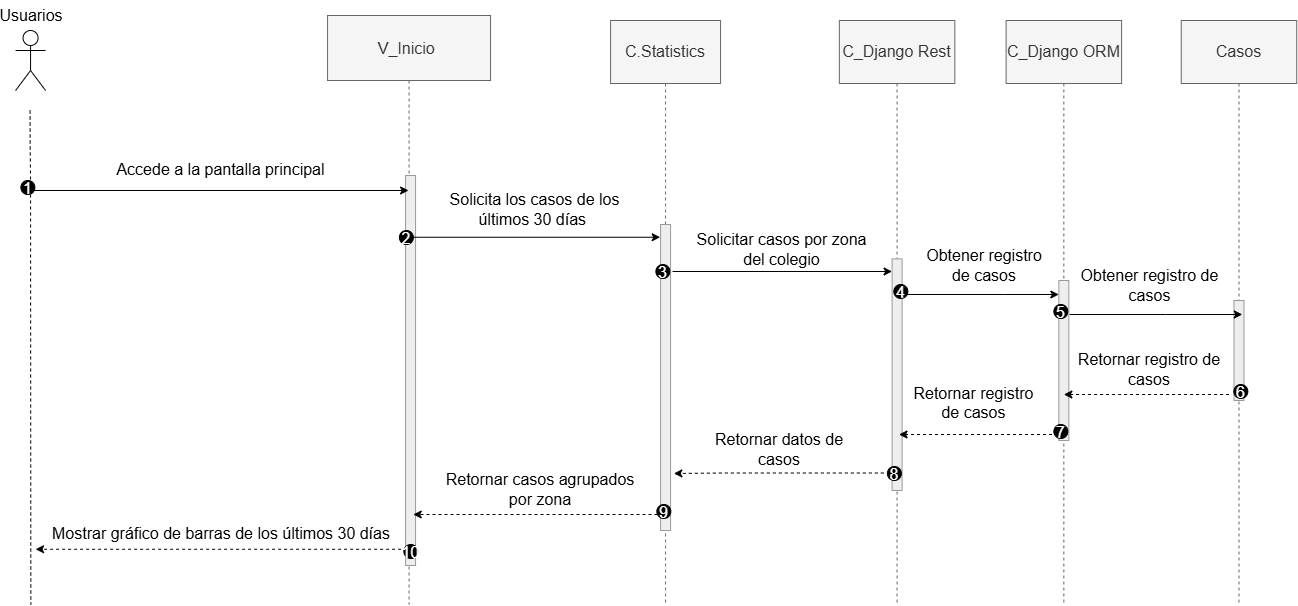

The diagram above was exported from draw.io. Its source (the exported page's mxGraphModel, read from the mxfile embedded in the PNG):
<mxGraphModel dx="1300" dy="783" grid="1" gridSize="10" guides="1" tooltips="1" connect="1" arrows="1" fold="1" page="1" pageScale="1" pageWidth="827" pageHeight="1169" math="0" shadow="0">
  <root>
    <mxCell id="0" />
    <mxCell id="1" parent="0" />
    <mxCell id="A88lPIAnbUw1kwbEMiVN-1" edge="1" parent="1" style="edgeStyle=orthogonalEdgeStyle;rounded=0;orthogonalLoop=1;jettySize=auto;html=1;endArrow=none;endFill=0;dashed=1;movable=1;resizable=1;rotatable=1;deletable=1;editable=1;locked=0;connectable=1;cloneable=0;fontSize=16;">
      <mxGeometry relative="1" as="geometry">
        <mxPoint x="109.06999999999971" y="273.9999999999991" as="sourcePoint" />
        <mxPoint x="109.3399999999989" y="684" as="targetPoint" />
      </mxGeometry>
    </mxCell>
    <mxCell id="A88lPIAnbUw1kwbEMiVN-2" parent="1" style="shape=umlActor;verticalLabelPosition=bottom;verticalAlign=top;html=1;outlineConnect=0;movable=1;resizable=1;rotatable=1;deletable=1;editable=1;locked=0;connectable=1;cloneable=0;fontSize=16;" value="" vertex="1">
      <mxGeometry height="60" width="30" x="94.06999999999971" y="110" as="geometry" />
    </mxCell>
    <mxCell id="A88lPIAnbUw1kwbEMiVN-3" parent="1" style="shape=umlLifeline;perimeter=lifelinePerimeter;whiteSpace=wrap;container=1;dropTarget=0;collapsible=0;recursiveResize=0;outlineConnect=0;portConstraint=eastwest;newEdgeStyle={&quot;edgeStyle&quot;:&quot;elbowEdgeStyle&quot;,&quot;elbow&quot;:&quot;vertical&quot;,&quot;curved&quot;:0,&quot;rounded&quot;:0};size=65;fillColor=#f5f5f5;strokeColor=#666666;fontColor=#333333;fillStyle=auto;movable=1;resizable=1;rotatable=1;deletable=1;editable=1;locked=0;connectable=1;cloneable=0;fontSize=16;" value="V_Inicio " vertex="1">
      <mxGeometry height="589" width="163" x="406.0699999999989" y="95" as="geometry" />
    </mxCell>
    <mxCell id="A88lPIAnbUw1kwbEMiVN-4" parent="A88lPIAnbUw1kwbEMiVN-3" style="points=[];perimeter=orthogonalPerimeter;outlineConnect=0;targetShapes=umlLifeline;portConstraint=eastwest;newEdgeStyle={&quot;edgeStyle&quot;:&quot;elbowEdgeStyle&quot;,&quot;elbow&quot;:&quot;vertical&quot;,&quot;curved&quot;:0,&quot;rounded&quot;:0};fillColor=light-dark(#eeeeee,#1f2020);strokeColor=light-dark(#999999,#cccccc);fontColor=light-dark(#333333,#cccccc);movable=1;resizable=1;rotatable=1;deletable=1;editable=1;locked=0;connectable=1;cloneable=0;fontSize=16;" value="" vertex="1">
      <mxGeometry height="390" width="10" x="78" y="160" as="geometry" />
    </mxCell>
    <mxCell id="A88lPIAnbUw1kwbEMiVN-5" edge="1" parent="1" style="endArrow=classic;html=1;rounded=0;movable=1;resizable=1;rotatable=1;deletable=1;editable=1;locked=0;connectable=1;cloneable=0;fontSize=16;" target="A88lPIAnbUw1kwbEMiVN-3" value="">
      <mxGeometry height="50" relative="1" width="50" as="geometry">
        <mxPoint x="109.06999999999971" y="270" as="sourcePoint" />
        <mxPoint x="307.5699999999997" y="240" as="targetPoint" />
      </mxGeometry>
    </mxCell>
    <mxCell id="A88lPIAnbUw1kwbEMiVN-6" parent="1" style="text;html=1;whiteSpace=wrap;strokeColor=none;fillColor=none;align=center;verticalAlign=middle;rounded=0;movable=1;resizable=1;rotatable=1;deletable=1;editable=1;locked=0;connectable=1;cloneable=0;fontSize=16;" value="&lt;font&gt;Accede a la pantalla principal&lt;/font&gt;" vertex="1">
      <mxGeometry height="30" width="235" x="182.3399999999989" y="234" as="geometry" />
    </mxCell>
    <mxCell id="A88lPIAnbUw1kwbEMiVN-7" edge="1" parent="1" style="edgeStyle=orthogonalEdgeStyle;rounded=0;orthogonalLoop=1;jettySize=auto;html=1;endArrow=none;endFill=0;dashed=1;movable=1;resizable=1;rotatable=1;deletable=1;editable=1;locked=0;connectable=1;cloneable=0;fontSize=16;" value="">
      <mxGeometry relative="1" as="geometry">
        <mxPoint x="108.56999999999971" y="190" as="sourcePoint" />
        <mxPoint x="109.06999999999971" y="259.9999999999991" as="targetPoint" />
      </mxGeometry>
    </mxCell>
    <mxCell id="A88lPIAnbUw1kwbEMiVN-8" edge="1" parent="1" style="edgeStyle=orthogonalEdgeStyle;rounded=0;orthogonalLoop=1;jettySize=auto;html=1;exitX=0.5;exitY=1;exitDx=0;exitDy=0;movable=1;resizable=1;rotatable=1;deletable=1;editable=1;locked=0;connectable=1;cloneable=0;fontSize=16;">
      <mxGeometry relative="1" as="geometry">
        <mxPoint x="741.5699999999979" y="178.75" as="sourcePoint" />
        <mxPoint x="741.5699999999979" y="178.75" as="targetPoint" />
      </mxGeometry>
    </mxCell>
    <mxCell id="A88lPIAnbUw1kwbEMiVN-9" parent="1" style="shape=umlLifeline;perimeter=lifelinePerimeter;whiteSpace=wrap;html=1;container=1;dropTarget=0;collapsible=0;recursiveResize=0;outlineConnect=0;portConstraint=eastwest;newEdgeStyle={&quot;curved&quot;:0,&quot;rounded&quot;:0};size=63;fillColor=#f5f5f5;fontColor=#333333;strokeColor=#666666;movable=1;resizable=1;rotatable=1;deletable=1;editable=1;locked=0;connectable=1;cloneable=0;fontSize=16;" value="C.Statistics" vertex="1">
      <mxGeometry height="584" width="110" x="689.0699999999989" y="100" as="geometry" />
    </mxCell>
    <mxCell id="A88lPIAnbUw1kwbEMiVN-10" parent="A88lPIAnbUw1kwbEMiVN-9" style="points=[];perimeter=orthogonalPerimeter;outlineConnect=0;targetShapes=umlLifeline;portConstraint=eastwest;newEdgeStyle={&quot;edgeStyle&quot;:&quot;elbowEdgeStyle&quot;,&quot;elbow&quot;:&quot;vertical&quot;,&quot;curved&quot;:0,&quot;rounded&quot;:0};fillColor=light-dark(#eeeeee,#1f2020);strokeColor=light-dark(#999999,#cccccc);fontColor=light-dark(#333333,#cccccc);movable=1;resizable=1;rotatable=1;deletable=1;editable=1;locked=0;connectable=1;cloneable=0;fontSize=16;" value="" vertex="1">
      <mxGeometry height="306" width="10" x="50" y="204" as="geometry" />
    </mxCell>
    <mxCell id="A88lPIAnbUw1kwbEMiVN-11" parent="1" style="shape=umlLifeline;perimeter=lifelinePerimeter;whiteSpace=wrap;html=1;container=1;dropTarget=0;collapsible=0;recursiveResize=0;outlineConnect=0;portConstraint=eastwest;newEdgeStyle={&quot;curved&quot;:0,&quot;rounded&quot;:0};size=63;fillColor=#f5f5f5;fontColor=#333333;strokeColor=#666666;movable=1;resizable=1;rotatable=1;deletable=1;editable=1;locked=0;connectable=1;cloneable=0;fontSize=16;" value="C_Django Rest" vertex="1">
      <mxGeometry height="584" width="115.5" x="917.8399999999988" y="100" as="geometry" />
    </mxCell>
    <mxCell id="A88lPIAnbUw1kwbEMiVN-12" parent="A88lPIAnbUw1kwbEMiVN-11" style="points=[];perimeter=orthogonalPerimeter;outlineConnect=0;targetShapes=umlLifeline;portConstraint=eastwest;newEdgeStyle={&quot;edgeStyle&quot;:&quot;elbowEdgeStyle&quot;,&quot;elbow&quot;:&quot;vertical&quot;,&quot;curved&quot;:0,&quot;rounded&quot;:0};fillColor=light-dark(#eeeeee,#1f2020);strokeColor=light-dark(#999999,#cccccc);fontColor=light-dark(#333333,#cccccc);movable=1;resizable=1;rotatable=1;deletable=1;editable=1;locked=0;connectable=1;cloneable=0;fontSize=16;" value="" vertex="1">
      <mxGeometry height="231.62" width="10" x="52.75" y="238.38" as="geometry" />
    </mxCell>
    <mxCell id="A88lPIAnbUw1kwbEMiVN-13" edge="1" parent="1" style="endArrow=classic;html=1;rounded=0;exitX=1;exitY=0.5;exitDx=0;exitDy=0;movable=1;resizable=1;rotatable=1;deletable=1;editable=1;locked=0;connectable=1;cloneable=0;fontSize=16;" value="">
      <mxGeometry height="50" relative="1" width="50" as="geometry">
        <mxPoint x="489.6999999999989" y="316.75" as="sourcePoint" />
        <mxPoint x="738.6999999999989" y="316.75" as="targetPoint" />
      </mxGeometry>
    </mxCell>
    <mxCell id="A88lPIAnbUw1kwbEMiVN-14" parent="1" style="text;html=1;whiteSpace=wrap;strokeColor=none;fillColor=none;align=center;verticalAlign=middle;rounded=0;movable=1;resizable=1;rotatable=1;deletable=1;editable=1;locked=0;connectable=1;cloneable=0;fontSize=16;" value="&lt;font&gt;Solicita los casos de los últimos 30 días&amp;nbsp;&lt;/font&gt;" vertex="1">
      <mxGeometry height="30" width="209.11" x="509.0699999999988" y="274" as="geometry" />
    </mxCell>
    <mxCell id="A88lPIAnbUw1kwbEMiVN-15" parent="1" style="text;html=1;whiteSpace=wrap;strokeColor=none;fillColor=none;align=center;verticalAlign=middle;rounded=0;movable=1;resizable=1;rotatable=1;deletable=1;editable=1;locked=0;connectable=1;cloneable=0;fontSize=16;" value="&lt;font&gt;Solicitar casos por zona del colegio&lt;/font&gt;" vertex="1">
      <mxGeometry height="30" width="183" x="769.3399999999988" y="314" as="geometry" />
    </mxCell>
    <mxCell id="A88lPIAnbUw1kwbEMiVN-16" parent="1" style="text;html=1;whiteSpace=wrap;strokeColor=none;fillColor=none;align=center;verticalAlign=middle;rounded=0;movable=1;resizable=1;rotatable=1;deletable=1;editable=1;locked=0;connectable=1;cloneable=0;fontSize=16;" value="&lt;font&gt;Obtener registro de casos&lt;/font&gt;" vertex="1">
      <mxGeometry height="30" width="127.7" x="999.3399999999988" y="330" as="geometry" />
    </mxCell>
    <mxCell id="A88lPIAnbUw1kwbEMiVN-17" edge="1" parent="1" style="endArrow=classic;html=1;rounded=0;exitX=1;exitY=0.5;exitDx=0;exitDy=0;movable=1;resizable=1;rotatable=1;deletable=1;editable=1;locked=0;connectable=1;cloneable=0;fontSize=16;" target="A88lPIAnbUw1kwbEMiVN-12" value="">
      <mxGeometry height="50" relative="1" width="50" as="geometry">
        <mxPoint x="751.0699999999288" y="351" as="sourcePoint" />
        <mxPoint x="868.5699999999997" y="326" as="targetPoint" />
      </mxGeometry>
    </mxCell>
    <mxCell id="A88lPIAnbUw1kwbEMiVN-18" edge="1" parent="1" style="edgeStyle=orthogonalEdgeStyle;rounded=0;orthogonalLoop=1;jettySize=auto;html=1;dashed=1;movable=1;resizable=1;rotatable=1;deletable=1;editable=1;locked=0;connectable=1;cloneable=0;fontSize=16;">
      <mxGeometry relative="1" as="geometry">
        <Array as="points">
          <mxPoint x="1024.7799999999988" y="514" />
          <mxPoint x="1024.7799999999988" y="514" />
        </Array>
        <mxPoint x="1136.509999999999" y="514" as="sourcePoint" />
        <mxPoint x="977.5299999999997" y="514" as="targetPoint" />
      </mxGeometry>
    </mxCell>
    <mxCell id="A88lPIAnbUw1kwbEMiVN-19" parent="1" style="text;html=1;whiteSpace=wrap;strokeColor=none;fillColor=none;align=center;verticalAlign=middle;rounded=0;movable=1;resizable=1;rotatable=1;deletable=1;editable=1;locked=0;connectable=1;cloneable=0;fontSize=16;" value="&lt;font&gt;Retornar registro de casos&lt;/font&gt;" vertex="1">
      <mxGeometry height="30" width="158.47" x="1149.1499999999987" y="434" as="geometry" />
    </mxCell>
    <mxCell id="A88lPIAnbUw1kwbEMiVN-20" edge="1" parent="1" style="edgeStyle=orthogonalEdgeStyle;rounded=0;orthogonalLoop=1;jettySize=auto;html=1;dashed=1;movable=1;resizable=1;rotatable=1;deletable=1;editable=1;locked=0;connectable=1;cloneable=0;fontSize=16;">
      <mxGeometry relative="1" as="geometry">
        <Array as="points">
          <mxPoint x="802.3399999999988" y="553" />
          <mxPoint x="802.3399999999988" y="553" />
        </Array>
        <mxPoint x="962.3435826481466" y="552.5014486921618" as="sourcePoint" />
        <mxPoint x="752.3399999999989" y="554" as="targetPoint" />
      </mxGeometry>
    </mxCell>
    <mxCell id="A88lPIAnbUw1kwbEMiVN-21" parent="1" style="text;html=1;whiteSpace=wrap;strokeColor=none;fillColor=none;align=center;verticalAlign=middle;rounded=0;movable=1;resizable=1;rotatable=1;deletable=1;editable=1;locked=0;connectable=1;cloneable=0;fontSize=16;" value="&lt;font&gt;Retornar datos de casos&lt;/font&gt;" vertex="1">
      <mxGeometry height="30" width="140" x="788.3399999999997" y="514" as="geometry" />
    </mxCell>
    <mxCell id="A88lPIAnbUw1kwbEMiVN-22" edge="1" parent="1" source="A88lPIAnbUw1kwbEMiVN-37" style="edgeStyle=orthogonalEdgeStyle;rounded=0;orthogonalLoop=1;jettySize=auto;html=1;dashed=1;movable=1;resizable=1;rotatable=1;deletable=1;editable=1;locked=0;connectable=1;cloneable=0;fontSize=16;">
      <mxGeometry relative="1" as="geometry">
        <Array as="points">
          <mxPoint x="702.3399999999989" y="594" />
        </Array>
        <mxPoint x="731.7499999999989" y="604" as="sourcePoint" />
        <mxPoint x="491.74999999999886" y="594" as="targetPoint" />
      </mxGeometry>
    </mxCell>
    <mxCell id="A88lPIAnbUw1kwbEMiVN-23" parent="1" style="text;html=1;whiteSpace=wrap;strokeColor=none;fillColor=none;align=center;verticalAlign=middle;rounded=0;movable=1;resizable=1;rotatable=1;deletable=1;editable=1;locked=0;connectable=1;cloneable=0;fontSize=16;" value="&lt;font&gt;Retornar casos agrupados por zona&lt;/font&gt;" vertex="1">
      <mxGeometry height="30" width="210" x="513.7299999999998" y="554" as="geometry" />
    </mxCell>
    <mxCell id="A88lPIAnbUw1kwbEMiVN-24" parent="1" style="text;html=1;whiteSpace=wrap;strokeColor=none;fillColor=none;align=center;verticalAlign=middle;rounded=0;movable=1;resizable=1;rotatable=1;deletable=1;editable=1;locked=0;connectable=1;cloneable=0;fontSize=16;" value="&lt;font&gt;Mostrar gráfico de barras de los últimos 30 días&lt;/font&gt;" vertex="1">
      <mxGeometry height="30" width="344.42" x="127.62999999999892" y="598" as="geometry" />
    </mxCell>
    <mxCell id="A88lPIAnbUw1kwbEMiVN-25" edge="1" parent="1" style="edgeStyle=orthogonalEdgeStyle;rounded=0;orthogonalLoop=1;jettySize=auto;html=1;dashed=1;movable=1;resizable=1;rotatable=1;deletable=1;editable=1;locked=0;connectable=1;cloneable=0;fontSize=16;">
      <mxGeometry relative="1" as="geometry">
        <mxPoint x="485.5899999999997" y="628.75" as="sourcePoint" />
        <mxPoint x="114.08999999999969" y="628.75" as="targetPoint" />
      </mxGeometry>
    </mxCell>
    <mxCell id="A88lPIAnbUw1kwbEMiVN-26" edge="1" parent="1" style="endArrow=classic;html=1;rounded=0;movable=1;resizable=1;rotatable=1;deletable=1;editable=1;locked=0;connectable=1;cloneable=0;fontSize=16;" target="A88lPIAnbUw1kwbEMiVN-28" value="">
      <mxGeometry height="50" relative="1" width="50" as="geometry">
        <Array as="points">
          <mxPoint x="1082.3399999999988" y="374" />
        </Array>
        <mxPoint x="982.3399999999988" y="374" as="sourcePoint" />
        <mxPoint x="1139.1499999999992" y="381.0000000000009" as="targetPoint" />
      </mxGeometry>
    </mxCell>
    <mxCell id="A88lPIAnbUw1kwbEMiVN-27" parent="1" style="shape=umlLifeline;perimeter=lifelinePerimeter;whiteSpace=wrap;html=1;container=1;dropTarget=0;collapsible=0;recursiveResize=0;outlineConnect=0;portConstraint=eastwest;newEdgeStyle={&quot;curved&quot;:0,&quot;rounded&quot;:0};size=63;fillColor=#f5f5f5;fontColor=#333333;strokeColor=#666666;movable=1;resizable=1;rotatable=1;deletable=1;editable=1;locked=0;connectable=1;cloneable=0;fontSize=16;" value="C_Django ORM" vertex="1">
      <mxGeometry height="584" width="115.5" x="1084.5899999999988" y="100" as="geometry" />
    </mxCell>
    <mxCell id="A88lPIAnbUw1kwbEMiVN-28" parent="A88lPIAnbUw1kwbEMiVN-27" style="points=[];perimeter=orthogonalPerimeter;outlineConnect=0;targetShapes=umlLifeline;portConstraint=eastwest;newEdgeStyle={&quot;edgeStyle&quot;:&quot;elbowEdgeStyle&quot;,&quot;elbow&quot;:&quot;vertical&quot;,&quot;curved&quot;:0,&quot;rounded&quot;:0};fillColor=light-dark(#eeeeee,#1f2020);strokeColor=light-dark(#999999,#cccccc);fontColor=light-dark(#333333,#cccccc);movable=1;resizable=1;rotatable=1;deletable=1;editable=1;locked=0;connectable=1;cloneable=0;fontSize=16;" value="" vertex="1">
      <mxGeometry height="160" width="10" x="52.75" y="260" as="geometry" />
    </mxCell>
    <mxCell id="A88lPIAnbUw1kwbEMiVN-29" parent="1" style="text;html=1;whiteSpace=wrap;strokeColor=none;fillColor=none;align=center;verticalAlign=middle;rounded=0;movable=1;resizable=1;rotatable=1;deletable=1;editable=1;locked=0;connectable=1;cloneable=0;fontSize=16;" value="Usuarios" vertex="1">
      <mxGeometry height="30" width="60" x="80" y="80" as="geometry" />
    </mxCell>
    <mxCell id="A88lPIAnbUw1kwbEMiVN-30" parent="1" style="text;html=1;whiteSpace=wrap;strokeColor=none;fillColor=none;align=center;verticalAlign=middle;rounded=0;movable=1;resizable=1;rotatable=1;deletable=1;editable=1;locked=0;connectable=1;cloneable=0;fontSize=16;" value="&lt;font&gt;Obtener registro de casos&lt;/font&gt;" vertex="1">
      <mxGeometry height="30" width="159" x="1148.6199999999994" y="350" as="geometry" />
    </mxCell>
    <mxCell id="A88lPIAnbUw1kwbEMiVN-31" parent="1" style="text;html=1;whiteSpace=wrap;strokeColor=none;fillColor=none;align=center;verticalAlign=bottom;rounded=0;movable=1;resizable=1;rotatable=1;deletable=1;editable=1;locked=0;connectable=1;cloneable=0;fontSize=16;" value="&lt;font&gt;Retornar registro de casos&lt;/font&gt;" vertex="1">
      <mxGeometry height="30" width="136.77" x="984.1299999999987" y="474" as="geometry" />
    </mxCell>
    <mxCell id="A88lPIAnbUw1kwbEMiVN-32" parent="1" style="shape=umlLifeline;perimeter=lifelinePerimeter;whiteSpace=wrap;html=1;container=1;dropTarget=0;collapsible=0;recursiveResize=0;outlineConnect=0;portConstraint=eastwest;newEdgeStyle={&quot;curved&quot;:0,&quot;rounded&quot;:0};size=63;fillColor=#f5f5f5;fontColor=#333333;strokeColor=#666666;movable=1;resizable=1;rotatable=1;deletable=1;editable=1;locked=0;connectable=1;cloneable=0;fontSize=16;" value="Casos" vertex="1">
      <mxGeometry height="584" width="115.5" x="1259.729999999999" y="100" as="geometry" />
    </mxCell>
    <mxCell id="A88lPIAnbUw1kwbEMiVN-33" parent="A88lPIAnbUw1kwbEMiVN-32" style="points=[];perimeter=orthogonalPerimeter;outlineConnect=0;targetShapes=umlLifeline;portConstraint=eastwest;newEdgeStyle={&quot;edgeStyle&quot;:&quot;elbowEdgeStyle&quot;,&quot;elbow&quot;:&quot;vertical&quot;,&quot;curved&quot;:0,&quot;rounded&quot;:0};fillColor=light-dark(#eeeeee,#1f2020);strokeColor=light-dark(#999999,#cccccc);fontColor=light-dark(#333333,#cccccc);movable=1;resizable=1;rotatable=1;deletable=1;editable=1;locked=0;connectable=1;cloneable=0;fontSize=16;" value="" vertex="1">
      <mxGeometry height="100" width="10" x="52.75" y="280" as="geometry" />
    </mxCell>
    <mxCell id="A88lPIAnbUw1kwbEMiVN-34" edge="1" parent="1" style="endArrow=classic;html=1;rounded=0;movable=1;resizable=1;rotatable=1;deletable=1;editable=1;locked=0;connectable=1;cloneable=0;fontSize=16;" value="">
      <mxGeometry height="50" relative="1" width="50" as="geometry">
        <Array as="points">
          <mxPoint x="1244.1899999999987" y="394" />
        </Array>
        <mxPoint x="1148.1199999999994" y="394" as="sourcePoint" />
        <mxPoint x="1320.809999999999" y="394" as="targetPoint" />
      </mxGeometry>
    </mxCell>
    <mxCell id="A88lPIAnbUw1kwbEMiVN-35" edge="1" parent="1" style="edgeStyle=orthogonalEdgeStyle;rounded=0;orthogonalLoop=1;jettySize=auto;html=1;dashed=1;movable=1;resizable=1;rotatable=1;deletable=1;editable=1;locked=0;connectable=1;">
      <mxGeometry relative="1" as="geometry">
        <Array as="points">
          <mxPoint x="1197.619999999999" y="474" />
          <mxPoint x="1197.619999999999" y="474" />
        </Array>
        <mxPoint x="1307.6199999999994" y="474" as="sourcePoint" />
        <mxPoint x="1142.3399999999988" y="474" as="targetPoint" />
      </mxGeometry>
    </mxCell>
    <mxCell id="A88lPIAnbUw1kwbEMiVN-36" parent="1" style="ellipse;aspect=fixed;fillColor=#000000;align=center;fontColor=#FFFFFF;movable=1;resizable=1;rotatable=1;deletable=1;editable=1;locked=0;connectable=1;cloneable=0;fontSize=16;" value="8" vertex="1">
      <mxGeometry height="14" width="14" x="965.8699999999992" y="546" as="geometry" />
    </mxCell>
    <mxCell id="A88lPIAnbUw1kwbEMiVN-37" parent="1" style="ellipse;aspect=fixed;fillColor=#000000;align=center;fontColor=#FFFFFF;movable=1;resizable=1;rotatable=1;deletable=1;editable=1;locked=0;connectable=1;cloneable=0;fontSize=16;" value="9" vertex="1">
      <mxGeometry height="14" width="14" x="735.3399999999992" y="584" as="geometry" />
    </mxCell>
    <mxCell id="A88lPIAnbUw1kwbEMiVN-38" parent="1" style="ellipse;aspect=fixed;fillColor=#000000;align=center;fontColor=#FFFFFF;movable=1;resizable=1;rotatable=1;deletable=1;editable=1;locked=0;connectable=1;cloneable=0;fontSize=16;" value="1" vertex="1">
      <mxGeometry height="14" width="14" x="99.3799999999992" y="260" as="geometry" />
    </mxCell>
    <mxCell id="A88lPIAnbUw1kwbEMiVN-39" parent="1" style="ellipse;aspect=fixed;fillColor=#000000;align=center;fontColor=#FFFFFF;movable=1;resizable=1;rotatable=1;deletable=1;editable=1;locked=0;connectable=1;cloneable=0;fontSize=16;" value="2" vertex="1">
      <mxGeometry height="14" width="14" x="477.8799999999992" y="310" as="geometry" />
    </mxCell>
    <mxCell id="A88lPIAnbUw1kwbEMiVN-40" parent="1" style="ellipse;aspect=fixed;fillColor=#000000;align=center;fontColor=#FFFFFF;movable=1;resizable=1;rotatable=1;deletable=1;editable=1;locked=0;connectable=1;cloneable=0;fontSize=16;" value="3" vertex="1">
      <mxGeometry height="14" width="14" x="734.3799999999992" y="344" as="geometry" />
    </mxCell>
    <mxCell id="A88lPIAnbUw1kwbEMiVN-41" parent="1" style="ellipse;aspect=fixed;fillColor=#000000;align=center;fontColor=#FFFFFF;movable=1;resizable=1;rotatable=1;deletable=1;editable=1;locked=0;connectable=1;cloneable=0;fontSize=16;" value="10" vertex="1">
      <mxGeometry height="14" width="14" x="482.33999999999924" y="624" as="geometry" />
    </mxCell>
    <mxCell id="A88lPIAnbUw1kwbEMiVN-42" parent="1" style="ellipse;aspect=fixed;fillColor=#000000;align=center;fontColor=#FFFFFF;movable=1;resizable=1;rotatable=1;deletable=1;editable=1;locked=0;connectable=1;cloneable=0;fontSize=16;" value="4" vertex="1">
      <mxGeometry height="14" width="14" x="972.339999999999" y="364" as="geometry" />
    </mxCell>
    <mxCell id="A88lPIAnbUw1kwbEMiVN-43" parent="1" style="ellipse;aspect=fixed;fillColor=#000000;align=center;fontColor=#FFFFFF;movable=1;resizable=1;rotatable=1;deletable=1;editable=1;locked=0;connectable=1;cloneable=0;fontSize=16;" value="5" vertex="1">
      <mxGeometry height="14" width="14" x="1132.3399999999992" y="384" as="geometry" />
    </mxCell>
    <mxCell id="A88lPIAnbUw1kwbEMiVN-44" parent="1" style="ellipse;aspect=fixed;fillColor=#000000;align=center;fontColor=#FFFFFF;movable=1;resizable=1;rotatable=1;deletable=1;editable=1;locked=0;connectable=1;cloneable=0;fontSize=16;" value="6" vertex="1">
      <mxGeometry height="14" width="14" x="1312.3399999999992" y="464" as="geometry" />
    </mxCell>
    <mxCell id="A88lPIAnbUw1kwbEMiVN-45" parent="1" style="ellipse;aspect=fixed;fillColor=#000000;align=center;fontColor=#FFFFFF;movable=1;resizable=1;rotatable=1;deletable=1;editable=1;locked=0;connectable=1;cloneable=0;fontSize=16;" value="7" vertex="1">
      <mxGeometry height="14" width="14" x="1132.3399999999992" y="504" as="geometry" />
    </mxCell>
  </root>
</mxGraphModel>